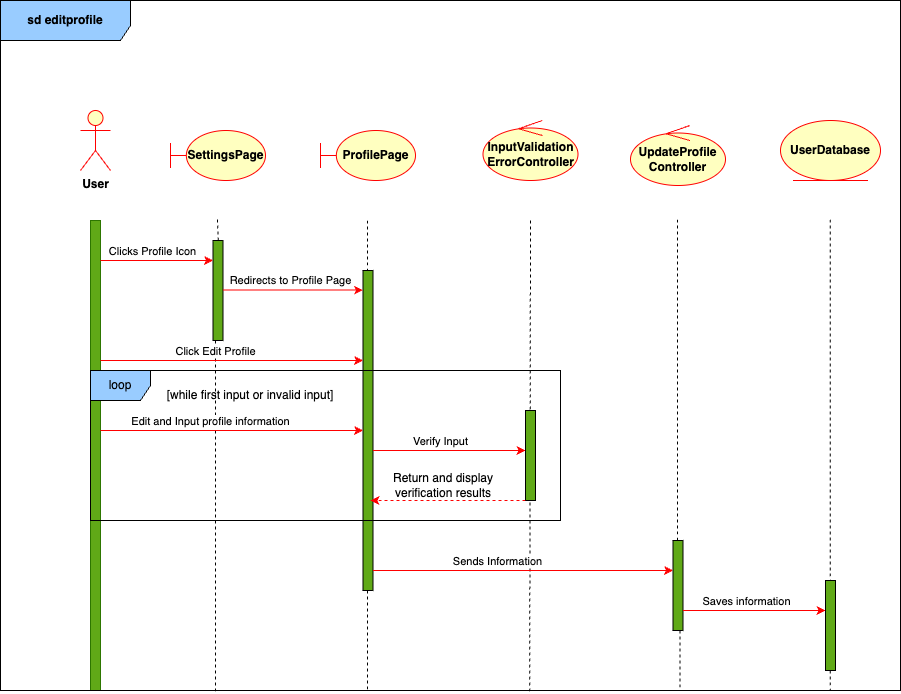

The diagram above was exported from draw.io. Its source (the exported page's mxGraphModel, read from the mxfile embedded in the PNG):
<mxGraphModel dx="984" dy="1760" grid="1" gridSize="10" guides="1" tooltips="1" connect="1" arrows="1" fold="1" page="1" pageScale="1" pageWidth="850" pageHeight="1100" math="0" shadow="0">
  <root>
    <mxCell id="0" />
    <mxCell id="1" parent="0" />
    <mxCell id="EeZ_gJmkFnPKDB5GI8aL-4" value="&lt;b&gt;sd editprofile&lt;/b&gt;" style="text;html=1;align=center;verticalAlign=middle;whiteSpace=wrap;rounded=0;" parent="1" vertex="1">
      <mxGeometry x="10" y="-1080" width="80" height="20" as="geometry" />
    </mxCell>
    <mxCell id="EeZ_gJmkFnPKDB5GI8aL-7" value="&lt;b&gt;User&lt;/b&gt;" style="shape=umlActor;verticalLabelPosition=bottom;verticalAlign=top;html=1;outlineConnect=0;fillColor=#ffffc0;strokeColor=#ff0000;" parent="1" vertex="1">
      <mxGeometry x="80" y="-990" width="30" height="60" as="geometry" />
    </mxCell>
    <mxCell id="EeZ_gJmkFnPKDB5GI8aL-8" value="&lt;b&gt;ProfilePage&lt;/b&gt;" style="shape=umlBoundary;whiteSpace=wrap;html=1;fillColor=#ffffc0;strokeColor=#ff0000;" parent="1" vertex="1">
      <mxGeometry x="320" y="-970" width="95" height="50" as="geometry" />
    </mxCell>
    <mxCell id="EeZ_gJmkFnPKDB5GI8aL-11" value="" style="html=1;points=[];perimeter=orthogonalPerimeter;outlineConnect=0;targetShapes=umlLifeline;portConstraint=eastwest;newEdgeStyle={&quot;edgeStyle&quot;:&quot;elbowEdgeStyle&quot;,&quot;elbow&quot;:&quot;vertical&quot;,&quot;curved&quot;:0,&quot;rounded&quot;:0};fillColor=#60a917;fontColor=#ffffff;strokeColor=#2D7600;" parent="1" vertex="1">
      <mxGeometry x="90" y="-880" width="10" height="470" as="geometry" />
    </mxCell>
    <mxCell id="EeZ_gJmkFnPKDB5GI8aL-24" value="&lt;b&gt;InputValidation&lt;/b&gt;&lt;div&gt;&lt;b&gt;ErrorController&lt;/b&gt;&lt;/div&gt;" style="ellipse;shape=umlControl;whiteSpace=wrap;html=1;fillColor=#ffffc0;strokeColor=#ff0000;" parent="1" vertex="1">
      <mxGeometry x="482.5" y="-980" width="95" height="60" as="geometry" />
    </mxCell>
    <mxCell id="EeZ_gJmkFnPKDB5GI8aL-52" value="&lt;b&gt;UserDatabase&lt;/b&gt;" style="ellipse;shape=umlEntity;whiteSpace=wrap;html=1;fillColor=#ffffc0;strokeColor=#ff0000;" parent="1" vertex="1">
      <mxGeometry x="780" y="-980" width="100" height="60" as="geometry" />
    </mxCell>
    <mxCell id="EeZ_gJmkFnPKDB5GI8aL-53" value="" style="endArrow=none;dashed=1;html=1;rounded=0;entryX=0.239;entryY=1.002;entryDx=0;entryDy=0;entryPerimeter=0;" parent="1" source="kFIZ2YpiKSRdtlbvB10y-5" target="Xhi8RXbLL4CCRkv-GeFr-5" edge="1">
      <mxGeometry width="50" height="50" relative="1" as="geometry">
        <mxPoint x="216.99999999999994" y="-880.99" as="sourcePoint" />
        <mxPoint x="217.0800000000001" y="-119.00999999999998" as="targetPoint" />
      </mxGeometry>
    </mxCell>
    <mxCell id="Xhi8RXbLL4CCRkv-GeFr-5" value="&lt;b&gt;sd editprofile&lt;/b&gt;" style="shape=umlFrame;whiteSpace=wrap;html=1;pointerEvents=0;width=130;height=40;fillColor=#99ccff;strokeColor=#000000;" parent="1" vertex="1">
      <mxGeometry y="-1100" width="900" height="690" as="geometry" />
    </mxCell>
    <mxCell id="kFIZ2YpiKSRdtlbvB10y-1" value="&lt;b&gt;SettingsPage&lt;/b&gt;" style="shape=umlBoundary;whiteSpace=wrap;html=1;fillColor=#ffffc0;strokeColor=#ff0000;" parent="1" vertex="1">
      <mxGeometry x="170" y="-970" width="95" height="50" as="geometry" />
    </mxCell>
    <mxCell id="kFIZ2YpiKSRdtlbvB10y-2" value="" style="endArrow=none;dashed=1;html=1;rounded=0;" parent="1" source="kFIZ2YpiKSRdtlbvB10y-10" edge="1">
      <mxGeometry width="50" height="50" relative="1" as="geometry">
        <mxPoint x="367" y="-882" as="sourcePoint" />
        <mxPoint x="367" y="-410" as="targetPoint" />
      </mxGeometry>
    </mxCell>
    <mxCell id="kFIZ2YpiKSRdtlbvB10y-3" value="" style="endArrow=none;dashed=1;html=1;rounded=0;entryX=0.588;entryY=1.001;entryDx=0;entryDy=0;entryPerimeter=0;" parent="1" target="Xhi8RXbLL4CCRkv-GeFr-5" edge="1">
      <mxGeometry width="50" height="50" relative="1" as="geometry">
        <mxPoint x="530" y="-880" as="sourcePoint" />
        <mxPoint x="530" y="-120" as="targetPoint" />
      </mxGeometry>
    </mxCell>
    <mxCell id="kFIZ2YpiKSRdtlbvB10y-4" value="" style="endArrow=none;dashed=1;html=1;rounded=0;entryX=0.755;entryY=1.001;entryDx=0;entryDy=0;entryPerimeter=0;" parent="1" source="kFIZ2YpiKSRdtlbvB10y-33" target="Xhi8RXbLL4CCRkv-GeFr-5" edge="1">
      <mxGeometry width="50" height="50" relative="1" as="geometry">
        <mxPoint x="677" y="-881" as="sourcePoint" />
        <mxPoint x="677" y="-400" as="targetPoint" />
      </mxGeometry>
    </mxCell>
    <mxCell id="kFIZ2YpiKSRdtlbvB10y-6" value="" style="endArrow=none;dashed=1;html=1;rounded=0;entryX=0.846;entryY=1.001;entryDx=0;entryDy=0;entryPerimeter=0;" parent="1" target="kFIZ2YpiKSRdtlbvB10y-5" edge="1">
      <mxGeometry width="50" height="50" relative="1" as="geometry">
        <mxPoint x="216.99999999999994" y="-880.99" as="sourcePoint" />
        <mxPoint x="217.0800000000001" y="-119.00999999999998" as="targetPoint" />
      </mxGeometry>
    </mxCell>
    <mxCell id="kFIZ2YpiKSRdtlbvB10y-5" value="" style="html=1;points=[];perimeter=orthogonalPerimeter;outlineConnect=0;targetShapes=umlLifeline;portConstraint=eastwest;newEdgeStyle={&quot;edgeStyle&quot;:&quot;elbowEdgeStyle&quot;,&quot;elbow&quot;:&quot;vertical&quot;,&quot;curved&quot;:0,&quot;rounded&quot;:0};fillColor=#60A917;" parent="1" vertex="1">
      <mxGeometry x="212.5" y="-860" width="10" height="100" as="geometry" />
    </mxCell>
    <mxCell id="kFIZ2YpiKSRdtlbvB10y-7" value="" style="endArrow=classic;html=1;rounded=0;strokeColor=#FF0000;" parent="1" target="kFIZ2YpiKSRdtlbvB10y-5" edge="1">
      <mxGeometry width="50" height="50" relative="1" as="geometry">
        <mxPoint x="100" y="-840" as="sourcePoint" />
        <mxPoint x="200" y="-840" as="targetPoint" />
      </mxGeometry>
    </mxCell>
    <mxCell id="kFIZ2YpiKSRdtlbvB10y-8" value="Clicks Profile Icon" style="edgeLabel;html=1;align=center;verticalAlign=middle;resizable=0;points=[];" parent="kFIZ2YpiKSRdtlbvB10y-7" connectable="0" vertex="1">
      <mxGeometry x="-0.2279" relative="1" as="geometry">
        <mxPoint x="8" y="-10" as="offset" />
      </mxGeometry>
    </mxCell>
    <mxCell id="kFIZ2YpiKSRdtlbvB10y-11" value="" style="endArrow=none;dashed=1;html=1;rounded=0;" parent="1" target="kFIZ2YpiKSRdtlbvB10y-10" edge="1">
      <mxGeometry width="50" height="50" relative="1" as="geometry">
        <mxPoint x="367" y="-880" as="sourcePoint" />
        <mxPoint x="367.0800000000001" y="-119.99999999999997" as="targetPoint" />
      </mxGeometry>
    </mxCell>
    <mxCell id="kFIZ2YpiKSRdtlbvB10y-10" value="" style="html=1;points=[];perimeter=orthogonalPerimeter;outlineConnect=0;targetShapes=umlLifeline;portConstraint=eastwest;newEdgeStyle={&quot;edgeStyle&quot;:&quot;elbowEdgeStyle&quot;,&quot;elbow&quot;:&quot;vertical&quot;,&quot;curved&quot;:0,&quot;rounded&quot;:0};fillColor=#60A917;" parent="1" vertex="1">
      <mxGeometry x="362.5" y="-830" width="10" height="320" as="geometry" />
    </mxCell>
    <mxCell id="kFIZ2YpiKSRdtlbvB10y-12" value="" style="endArrow=classic;html=1;rounded=0;strokeColor=#FF0000;" parent="1" edge="1">
      <mxGeometry width="50" height="50" relative="1" as="geometry">
        <mxPoint x="222.5" y="-810.42" as="sourcePoint" />
        <mxPoint x="362.5" y="-810.42" as="targetPoint" />
      </mxGeometry>
    </mxCell>
    <mxCell id="kFIZ2YpiKSRdtlbvB10y-13" value="Redirects to Profile Page" style="edgeLabel;html=1;align=center;verticalAlign=middle;resizable=0;points=[];" parent="kFIZ2YpiKSRdtlbvB10y-12" connectable="0" vertex="1">
      <mxGeometry x="-0.2279" relative="1" as="geometry">
        <mxPoint x="13" y="-10" as="offset" />
      </mxGeometry>
    </mxCell>
    <mxCell id="kFIZ2YpiKSRdtlbvB10y-15" value="loop" style="shape=umlFrame;whiteSpace=wrap;html=1;pointerEvents=0;fillColor=#99CCFF;" parent="1" vertex="1">
      <mxGeometry x="90" y="-730" width="470" height="150" as="geometry" />
    </mxCell>
    <mxCell id="kFIZ2YpiKSRdtlbvB10y-16" value="[while first input or invalid input]" style="text;html=1;align=center;verticalAlign=middle;whiteSpace=wrap;rounded=0;" parent="1" vertex="1">
      <mxGeometry x="160" y="-720" width="180" height="30" as="geometry" />
    </mxCell>
    <mxCell id="kFIZ2YpiKSRdtlbvB10y-17" value="" style="endArrow=classic;html=1;rounded=0;strokeColor=#FF0000;" parent="1" target="kFIZ2YpiKSRdtlbvB10y-10" edge="1">
      <mxGeometry width="50" height="50" relative="1" as="geometry">
        <mxPoint x="100" y="-670" as="sourcePoint" />
        <mxPoint x="213" y="-670" as="targetPoint" />
      </mxGeometry>
    </mxCell>
    <mxCell id="kFIZ2YpiKSRdtlbvB10y-18" value="Edit and Input profile information" style="edgeLabel;html=1;align=center;verticalAlign=middle;resizable=0;points=[];" parent="kFIZ2YpiKSRdtlbvB10y-17" connectable="0" vertex="1">
      <mxGeometry x="-0.2279" relative="1" as="geometry">
        <mxPoint x="8" y="-10" as="offset" />
      </mxGeometry>
    </mxCell>
    <mxCell id="kFIZ2YpiKSRdtlbvB10y-19" value="" style="endArrow=classic;html=1;rounded=0;strokeColor=#FF0000;" parent="1" target="kFIZ2YpiKSRdtlbvB10y-10" edge="1">
      <mxGeometry width="50" height="50" relative="1" as="geometry">
        <mxPoint x="100" y="-740" as="sourcePoint" />
        <mxPoint x="240" y="-740" as="targetPoint" />
      </mxGeometry>
    </mxCell>
    <mxCell id="kFIZ2YpiKSRdtlbvB10y-20" value="Click Edit Profile" style="edgeLabel;html=1;align=center;verticalAlign=middle;resizable=0;points=[];" parent="kFIZ2YpiKSRdtlbvB10y-19" connectable="0" vertex="1">
      <mxGeometry x="-0.2279" relative="1" as="geometry">
        <mxPoint x="13" y="-10" as="offset" />
      </mxGeometry>
    </mxCell>
    <mxCell id="kFIZ2YpiKSRdtlbvB10y-21" value="" style="endArrow=classic;html=1;rounded=0;strokeColor=#FF0000;" parent="1" edge="1">
      <mxGeometry width="50" height="50" relative="1" as="geometry">
        <mxPoint x="372.5" y="-650" as="sourcePoint" />
        <mxPoint x="525" y="-650" as="targetPoint" />
      </mxGeometry>
    </mxCell>
    <mxCell id="kFIZ2YpiKSRdtlbvB10y-22" value="Verify Input" style="edgeLabel;html=1;align=center;verticalAlign=middle;resizable=0;points=[];" parent="kFIZ2YpiKSRdtlbvB10y-21" connectable="0" vertex="1">
      <mxGeometry x="-0.2279" relative="1" as="geometry">
        <mxPoint x="8" y="-10" as="offset" />
      </mxGeometry>
    </mxCell>
    <mxCell id="kFIZ2YpiKSRdtlbvB10y-25" value="" style="html=1;points=[];perimeter=orthogonalPerimeter;outlineConnect=0;targetShapes=umlLifeline;portConstraint=eastwest;newEdgeStyle={&quot;edgeStyle&quot;:&quot;elbowEdgeStyle&quot;,&quot;elbow&quot;:&quot;vertical&quot;,&quot;curved&quot;:0,&quot;rounded&quot;:0};fillColor=#60A917;" parent="1" vertex="1">
      <mxGeometry x="525" y="-690" width="10" height="90" as="geometry" />
    </mxCell>
    <mxCell id="kFIZ2YpiKSRdtlbvB10y-27" value="" style="endArrow=classic;html=1;rounded=0;dashed=1;strokeColor=#FF0000;" parent="1" source="kFIZ2YpiKSRdtlbvB10y-25" edge="1">
      <mxGeometry width="50" height="50" relative="1" as="geometry">
        <mxPoint x="500" y="-605.4300000000001" as="sourcePoint" />
        <mxPoint x="370" y="-600" as="targetPoint" />
      </mxGeometry>
    </mxCell>
    <mxCell id="kFIZ2YpiKSRdtlbvB10y-29" value="Return and display verification results" style="text;html=1;align=center;verticalAlign=middle;whiteSpace=wrap;rounded=0;" parent="1" vertex="1">
      <mxGeometry x="362.5" y="-630" width="160" height="30" as="geometry" />
    </mxCell>
    <mxCell id="kFIZ2YpiKSRdtlbvB10y-30" value="&lt;b&gt;UpdateProfile&lt;/b&gt;&lt;div&gt;&lt;b&gt;Controller&lt;/b&gt;&lt;/div&gt;" style="ellipse;shape=umlControl;whiteSpace=wrap;html=1;fillColor=#ffffc0;strokeColor=#ff0000;" parent="1" vertex="1">
      <mxGeometry x="630" y="-975" width="95" height="60" as="geometry" />
    </mxCell>
    <mxCell id="kFIZ2YpiKSRdtlbvB10y-31" value="" style="endArrow=classic;html=1;rounded=0;strokeColor=#FF0000;" parent="1" target="kFIZ2YpiKSRdtlbvB10y-33" edge="1">
      <mxGeometry width="50" height="50" relative="1" as="geometry">
        <mxPoint x="372.5" y="-530" as="sourcePoint" />
        <mxPoint x="525" y="-530" as="targetPoint" />
      </mxGeometry>
    </mxCell>
    <mxCell id="kFIZ2YpiKSRdtlbvB10y-32" value="Sends Information" style="edgeLabel;html=1;align=center;verticalAlign=middle;resizable=0;points=[];" parent="kFIZ2YpiKSRdtlbvB10y-31" connectable="0" vertex="1">
      <mxGeometry x="-0.2279" relative="1" as="geometry">
        <mxPoint x="8" y="-10" as="offset" />
      </mxGeometry>
    </mxCell>
    <mxCell id="kFIZ2YpiKSRdtlbvB10y-34" value="" style="endArrow=none;dashed=1;html=1;rounded=0;" parent="1" target="kFIZ2YpiKSRdtlbvB10y-33" edge="1">
      <mxGeometry width="50" height="50" relative="1" as="geometry">
        <mxPoint x="677" y="-881" as="sourcePoint" />
        <mxPoint x="677.0800000000002" y="-119.00999999999998" as="targetPoint" />
      </mxGeometry>
    </mxCell>
    <mxCell id="kFIZ2YpiKSRdtlbvB10y-33" value="" style="html=1;points=[];perimeter=orthogonalPerimeter;outlineConnect=0;targetShapes=umlLifeline;portConstraint=eastwest;newEdgeStyle={&quot;edgeStyle&quot;:&quot;elbowEdgeStyle&quot;,&quot;elbow&quot;:&quot;vertical&quot;,&quot;curved&quot;:0,&quot;rounded&quot;:0};fillColor=#60A917;" parent="1" vertex="1">
      <mxGeometry x="672.5" y="-560" width="10" height="90" as="geometry" />
    </mxCell>
    <mxCell id="kFIZ2YpiKSRdtlbvB10y-36" value="" style="endArrow=classic;html=1;rounded=0;strokeColor=#FF0000;" parent="1" edge="1">
      <mxGeometry width="50" height="50" relative="1" as="geometry">
        <mxPoint x="682.5" y="-490" as="sourcePoint" />
        <mxPoint x="825" y="-490" as="targetPoint" />
      </mxGeometry>
    </mxCell>
    <mxCell id="kFIZ2YpiKSRdtlbvB10y-37" value="Saves information" style="edgeLabel;html=1;align=center;verticalAlign=middle;resizable=0;points=[];" parent="kFIZ2YpiKSRdtlbvB10y-36" connectable="0" vertex="1">
      <mxGeometry x="-0.2279" relative="1" as="geometry">
        <mxPoint x="8" y="-10" as="offset" />
      </mxGeometry>
    </mxCell>
    <mxCell id="kFIZ2YpiKSRdtlbvB10y-38" value="" style="endArrow=none;dashed=1;html=1;rounded=0;entryX=0.922;entryY=1;entryDx=0;entryDy=0;entryPerimeter=0;" parent="1" source="kFIZ2YpiKSRdtlbvB10y-39" target="Xhi8RXbLL4CCRkv-GeFr-5" edge="1">
      <mxGeometry width="50" height="50" relative="1" as="geometry">
        <mxPoint x="829.7" y="-881" as="sourcePoint" />
        <mxPoint x="829.7" y="-510.0000000000001" as="targetPoint" />
      </mxGeometry>
    </mxCell>
    <mxCell id="kFIZ2YpiKSRdtlbvB10y-40" value="" style="endArrow=none;dashed=1;html=1;rounded=0;" parent="1" target="kFIZ2YpiKSRdtlbvB10y-39" edge="1">
      <mxGeometry width="50" height="50" relative="1" as="geometry">
        <mxPoint x="829.7" y="-881" as="sourcePoint" />
        <mxPoint x="830" y="-120" as="targetPoint" />
      </mxGeometry>
    </mxCell>
    <mxCell id="kFIZ2YpiKSRdtlbvB10y-39" value="" style="html=1;points=[];perimeter=orthogonalPerimeter;outlineConnect=0;targetShapes=umlLifeline;portConstraint=eastwest;newEdgeStyle={&quot;edgeStyle&quot;:&quot;elbowEdgeStyle&quot;,&quot;elbow&quot;:&quot;vertical&quot;,&quot;curved&quot;:0,&quot;rounded&quot;:0};fillColor=#60A917;" parent="1" vertex="1">
      <mxGeometry x="825" y="-520" width="10" height="90" as="geometry" />
    </mxCell>
  </root>
</mxGraphModel>